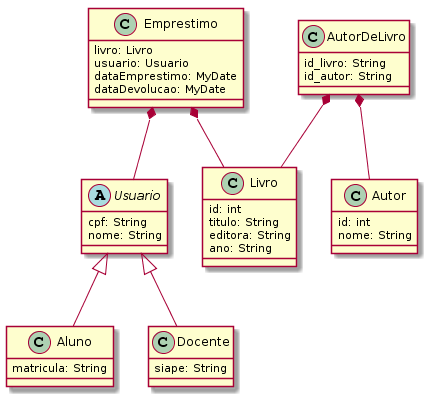

The diagram above was rendered by PlantUML. Its source (embedded in the PNG):
@startuml
class Emprestimo {
  livro: Livro
  usuario: Usuario
  dataEmprestimo: MyDate
  dataDevolucao: MyDate
}

class Livro {
  id: int
  titulo: String
  editora: String
  ano: String
}

class AutorDeLivro {
  id_livro: String
  id_autor: String
}

class Autor {
  id: int
  nome: String
}

abstract class Usuario {
  cpf: String
  nome: String
}

class Aluno {
  matricula: String
}

class Docente {
  siape: String
}

Emprestimo *-- Livro
Emprestimo *-- Usuario
Usuario <|-- Aluno
Usuario <|-- Docente
AutorDeLivro *-- Livro
AutorDeLivro *-- Autor
@enduml